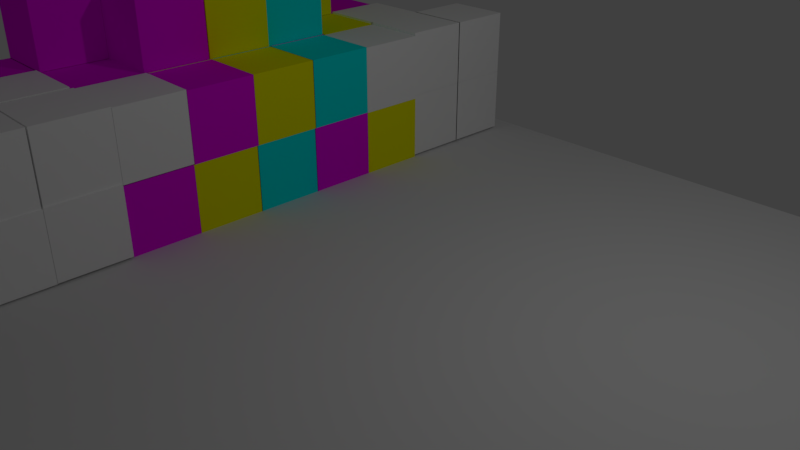 # Source: Multi_Perspectives_Level.blend  (saved by Blender 2.79.0; exported with 4.5.12 LTS)
import bpy
from mathutils import Matrix  # noqa: F401  (used for matrix-valued properties, if any)

bpy.ops.wm.read_factory_settings(use_empty=True)
scene = bpy.context.scene
scene.name = 'Scene'

# ---- collections
col_collection_1 = bpy.data.collections.new('Collection 1'); scene.collection.children.link(col_collection_1)

# ---- materials (node trees are filled in below, after node groups)
mat_material_006 = bpy.data.materials.new('Material.006')
mat_material_006.alpha_threshold = 0.0
mat_material_006.use_transparent_shadow = False
mat_material_006.diffuse_color = (1.0, 1.0, 1.0, 1.0)
mat_material_006.roughness = 0.5
mat_material_001 = bpy.data.materials.new('Material.001')
mat_material_001.alpha_threshold = 0.0
mat_material_001.use_transparent_shadow = False
mat_material_001.diffuse_color = (1.0, 0.0, 1.0, 1.0)
mat_material_001.roughness = 0.5
mat_material_003 = bpy.data.materials.new('Material.003')
mat_material_003.alpha_threshold = 0.0
mat_material_003.use_transparent_shadow = False
mat_material_003.diffuse_color = (0.0, 1.0, 1.0, 1.0)
mat_material_003.roughness = 0.5
mat_material_002 = bpy.data.materials.new('Material.002')
mat_material_002.alpha_threshold = 0.0
mat_material_002.use_transparent_shadow = False
mat_material_002.diffuse_color = (1.0, 1.0, 0.0, 1.0)
mat_material_002.roughness = 0.5
mat_material_005 = bpy.data.materials.new('Material.005')
mat_material_005.alpha_threshold = 0.0
mat_material_005.use_transparent_shadow = False
mat_material_005.diffuse_color = (0.0, 1.0, 1.0, 1.0)
mat_material_005.roughness = 0.5
mat_material = bpy.data.materials.new('Material')
mat_material.alpha_threshold = 0.0
mat_material.use_transparent_shadow = False
mat_material.roughness = 0.5
mat_material.line_color = (0.0, 0.0, 0.0, 1.0)

# ---- material node trees

# ---- world
world_world = bpy.data.worlds.new('World'); scene.world = world_world
world_world.color = (0.05088, 0.05088, 0.05088)
world_world.use_sun_shadow = False
world_world.sun_shadow_jitter_overblur = 0.0
world_world.cycles.sampling_method = 'MANUAL'

# ---- cameras
cam_camera = bpy.data.cameras.new('Camera')
cam_camera.clip_end = 100.0
cam_camera.lens = 35.0
cam_camera.sensor_width = 32.0
cam_camera.sensor_height = 18.0
cam_camera.ortho_scale = 7.314
cam_camera.dof.focus_distance = 0.0
cam_camera.dof.aperture_fstop = 128.0

# ---- lights
light_lamp = bpy.data.lights.new('Lamp', 'POINT')
light_lamp.transmission_factor = 0.0
light_lamp.cutoff_distance = 30.0
light_lamp.energy = 100.0
light_lamp.shadow_buffer_clip_start = 1.001
light_lamp.shadow_soft_size = 0.1
light_lamp.shadow_maximum_resolution = 0.006
light_lamp.use_absolute_resolution = True

# ---- meshes
me_cube_061 = bpy.data.meshes.new('Cube.061')
me_cube_061.from_pydata([(-1.0, -1.0, -1.0), (-1.0, -1.0, 1.0), (-1.0, 1.0, -1.0), (-1.0, 1.0, 1.0), (1.0, -1.0, -1.0), (1.0, -1.0, 1.0), (1.0, 1.0, -1.0), (1.0, 1.0, 1.0)], [], [(0, 1, 3, 2), (2, 3, 7, 6), (6, 7, 5, 4), (4, 5, 1, 0), (2, 6, 4, 0), (7, 3, 1, 5)])
me_cube_061.materials.append(mat_material_006)
me_cube_061.use_remesh_preserve_volume = False
me_cube_061.use_remesh_preserve_attributes = False
me_cube_061.use_mirror_vertex_groups = False
me_cube_061.update()
me_cube_060 = bpy.data.meshes.new('Cube.060')
me_cube_060.from_pydata([(-1.0, -1.0, -1.0), (-1.0, -1.0, 1.0), (-1.0, 1.0, -1.0), (-1.0, 1.0, 1.0), (1.0, -1.0, -1.0), (1.0, -1.0, 1.0), (1.0, 1.0, -1.0), (1.0, 1.0, 1.0)], [], [(0, 1, 3, 2), (2, 3, 7, 6), (6, 7, 5, 4), (4, 5, 1, 0), (2, 6, 4, 0), (7, 3, 1, 5)])
me_cube_060.materials.append(mat_material_006)
me_cube_060.use_remesh_preserve_volume = False
me_cube_060.use_remesh_preserve_attributes = False
me_cube_060.use_mirror_vertex_groups = False
me_cube_060.update()
me_cube_059 = bpy.data.meshes.new('Cube.059')
me_cube_059.from_pydata([(-1.0, -1.0, -1.0), (-1.0, -1.0, 1.0), (-1.0, 1.0, -1.0), (-1.0, 1.0, 1.0), (1.0, -1.0, -1.0), (1.0, -1.0, 1.0), (1.0, 1.0, -1.0), (1.0, 1.0, 1.0)], [], [(0, 1, 3, 2), (2, 3, 7, 6), (6, 7, 5, 4), (4, 5, 1, 0), (2, 6, 4, 0), (7, 3, 1, 5)])
me_cube_059.materials.append(mat_material_006)
me_cube_059.use_remesh_preserve_volume = False
me_cube_059.use_remesh_preserve_attributes = False
me_cube_059.use_mirror_vertex_groups = False
me_cube_059.update()
me_cube_058 = bpy.data.meshes.new('Cube.058')
me_cube_058.from_pydata([(-1.0, -1.0, -1.0), (-1.0, -1.0, 1.0), (-1.0, 1.0, -1.0), (-1.0, 1.0, 1.0), (1.0, -1.0, -1.0), (1.0, -1.0, 1.0), (1.0, 1.0, -1.0), (1.0, 1.0, 1.0)], [], [(0, 1, 3, 2), (2, 3, 7, 6), (6, 7, 5, 4), (4, 5, 1, 0), (2, 6, 4, 0), (7, 3, 1, 5)])
me_cube_058.materials.append(mat_material_006)
me_cube_058.use_remesh_preserve_volume = False
me_cube_058.use_remesh_preserve_attributes = False
me_cube_058.use_mirror_vertex_groups = False
me_cube_058.update()
me_cube_045 = bpy.data.meshes.new('Cube.045')
me_cube_045.from_pydata([(-1.0, -1.0, -1.0), (-1.0, -1.0, 1.0), (-1.0, 1.0, -1.0), (-1.0, 1.0, 1.0), (1.0, -1.0, -1.0), (1.0, -1.0, 1.0), (1.0, 1.0, -1.0), (1.0, 1.0, 1.0)], [], [(0, 1, 3, 2), (2, 3, 7, 6), (6, 7, 5, 4), (4, 5, 1, 0), (2, 6, 4, 0), (7, 3, 1, 5)])
me_cube_045.materials.append(mat_material_006)
me_cube_045.use_remesh_preserve_volume = False
me_cube_045.use_remesh_preserve_attributes = False
me_cube_045.use_mirror_vertex_groups = False
me_cube_045.update()
me_cube_034 = bpy.data.meshes.new('Cube.034')
me_cube_034.from_pydata([(-1.0, -1.0, -1.0), (-1.0, -1.0, 1.0), (-1.0, 1.0, -1.0), (-1.0, 1.0, 1.0), (1.0, -1.0, -1.0), (1.0, -1.0, 1.0), (1.0, 1.0, -1.0), (1.0, 1.0, 1.0)], [], [(0, 1, 3, 2), (2, 3, 7, 6), (6, 7, 5, 4), (4, 5, 1, 0), (2, 6, 4, 0), (7, 3, 1, 5)])
me_cube_034.materials.append(mat_material_006)
me_cube_034.use_remesh_preserve_volume = False
me_cube_034.use_remesh_preserve_attributes = False
me_cube_034.use_mirror_vertex_groups = False
me_cube_034.update()
me_cube_006 = bpy.data.meshes.new('Cube.006')
me_cube_006.from_pydata([(-1.0, -1.0, -1.0), (-1.0, -1.0, 1.0), (-1.0, 1.0, -1.0), (-1.0, 1.0, 1.0), (1.0, -1.0, -1.0), (1.0, -1.0, 1.0), (1.0, 1.0, -1.0), (1.0, 1.0, 1.0)], [], [(0, 1, 3, 2), (2, 3, 7, 6), (6, 7, 5, 4), (4, 5, 1, 0), (2, 6, 4, 0), (7, 3, 1, 5)])
me_cube_006.materials.append(mat_material_006)
me_cube_006.use_remesh_preserve_volume = False
me_cube_006.use_remesh_preserve_attributes = False
me_cube_006.use_mirror_vertex_groups = False
me_cube_006.update()
me_cube_056 = bpy.data.meshes.new('Cube.056')
me_cube_056.from_pydata([(-1.0, -1.0, -1.0), (-1.0, -1.0, 1.0), (-1.0, 1.0, -1.0), (-1.0, 1.0, 1.0), (1.0, -1.0, -1.0), (1.0, -1.0, 1.0), (1.0, 1.0, -1.0), (1.0, 1.0, 1.0)], [], [(0, 1, 3, 2), (2, 3, 7, 6), (6, 7, 5, 4), (4, 5, 1, 0), (2, 6, 4, 0), (7, 3, 1, 5)])
me_cube_056.materials.append(mat_material_006)
me_cube_056.use_remesh_preserve_volume = False
me_cube_056.use_remesh_preserve_attributes = False
me_cube_056.use_mirror_vertex_groups = False
me_cube_056.update()
me_cube_055 = bpy.data.meshes.new('Cube.055')
me_cube_055.from_pydata([(-1.0, -1.0, -1.0), (-1.0, -1.0, 1.0), (-1.0, 1.0, -1.0), (-1.0, 1.0, 1.0), (1.0, -1.0, -1.0), (1.0, -1.0, 1.0), (1.0, 1.0, -1.0), (1.0, 1.0, 1.0)], [], [(0, 1, 3, 2), (2, 3, 7, 6), (6, 7, 5, 4), (4, 5, 1, 0), (2, 6, 4, 0), (7, 3, 1, 5)])
me_cube_055.materials.append(mat_material_006)
me_cube_055.use_remesh_preserve_volume = False
me_cube_055.use_remesh_preserve_attributes = False
me_cube_055.use_mirror_vertex_groups = False
me_cube_055.update()
me_cube_054 = bpy.data.meshes.new('Cube.054')
me_cube_054.from_pydata([(-1.0, -1.0, -1.0), (-1.0, -1.0, 1.0), (-1.0, 1.0, -1.0), (-1.0, 1.0, 1.0), (1.0, -1.0, -1.0), (1.0, -1.0, 1.0), (1.0, 1.0, -1.0), (1.0, 1.0, 1.0)], [], [(0, 1, 3, 2), (2, 3, 7, 6), (6, 7, 5, 4), (4, 5, 1, 0), (2, 6, 4, 0), (7, 3, 1, 5)])
me_cube_054.materials.append(mat_material_006)
me_cube_054.use_remesh_preserve_volume = False
me_cube_054.use_remesh_preserve_attributes = False
me_cube_054.use_mirror_vertex_groups = False
me_cube_054.update()
me_cube_053 = bpy.data.meshes.new('Cube.053')
me_cube_053.from_pydata([(-1.0, -1.0, -1.0), (-1.0, -1.0, 1.0), (-1.0, 1.0, -1.0), (-1.0, 1.0, 1.0), (1.0, -1.0, -1.0), (1.0, -1.0, 1.0), (1.0, 1.0, -1.0), (1.0, 1.0, 1.0)], [], [(0, 1, 3, 2), (2, 3, 7, 6), (6, 7, 5, 4), (4, 5, 1, 0), (2, 6, 4, 0), (7, 3, 1, 5)])
me_cube_053.materials.append(mat_material_006)
me_cube_053.use_remesh_preserve_volume = False
me_cube_053.use_remesh_preserve_attributes = False
me_cube_053.use_mirror_vertex_groups = False
me_cube_053.update()
me_cube_051 = bpy.data.meshes.new('Cube.051')
me_cube_051.from_pydata([(-1.0, -1.0, -1.0), (-1.0, -1.0, 1.0), (-1.0, 1.0, -1.0), (-1.0, 1.0, 1.0), (1.0, -1.0, -1.0), (1.0, -1.0, 1.0), (1.0, 1.0, -1.0), (1.0, 1.0, 1.0)], [], [(0, 1, 3, 2), (2, 3, 7, 6), (6, 7, 5, 4), (4, 5, 1, 0), (2, 6, 4, 0), (7, 3, 1, 5)])
me_cube_051.materials.append(mat_material_006)
me_cube_051.use_remesh_preserve_volume = False
me_cube_051.use_remesh_preserve_attributes = False
me_cube_051.use_mirror_vertex_groups = False
me_cube_051.update()
me_cube_049 = bpy.data.meshes.new('Cube.049')
me_cube_049.from_pydata([(-1.0, -1.0, -1.0), (-1.0, -1.0, 1.0), (-1.0, 1.0, -1.0), (-1.0, 1.0, 1.0), (1.0, -1.0, -1.0), (1.0, -1.0, 1.0), (1.0, 1.0, -1.0), (1.0, 1.0, 1.0)], [], [(0, 1, 3, 2), (2, 3, 7, 6), (6, 7, 5, 4), (4, 5, 1, 0), (2, 6, 4, 0), (7, 3, 1, 5)])
me_cube_049.materials.append(mat_material_001)
me_cube_049.use_remesh_preserve_volume = False
me_cube_049.use_remesh_preserve_attributes = False
me_cube_049.use_mirror_vertex_groups = False
me_cube_049.update()
me_cube_048 = bpy.data.meshes.new('Cube.048')
me_cube_048.from_pydata([(-1.0, -1.0, -1.0), (-1.0, -1.0, 1.0), (-1.0, 1.0, -1.0), (-1.0, 1.0, 1.0), (1.0, -1.0, -1.0), (1.0, -1.0, 1.0), (1.0, 1.0, -1.0), (1.0, 1.0, 1.0)], [], [(0, 1, 3, 2), (2, 3, 7, 6), (6, 7, 5, 4), (4, 5, 1, 0), (2, 6, 4, 0), (7, 3, 1, 5)])
me_cube_048.materials.append(mat_material_003)
me_cube_048.use_remesh_preserve_volume = False
me_cube_048.use_remesh_preserve_attributes = False
me_cube_048.use_mirror_vertex_groups = False
me_cube_048.update()
me_cube_047 = bpy.data.meshes.new('Cube.047')
me_cube_047.from_pydata([(-1.0, -1.0, -1.0), (-1.0, -1.0, 1.0), (-1.0, 1.0, -1.0), (-1.0, 1.0, 1.0), (1.0, -1.0, -1.0), (1.0, -1.0, 1.0), (1.0, 1.0, -1.0), (1.0, 1.0, 1.0)], [], [(0, 1, 3, 2), (2, 3, 7, 6), (6, 7, 5, 4), (4, 5, 1, 0), (2, 6, 4, 0), (7, 3, 1, 5)])
me_cube_047.materials.append(mat_material_002)
me_cube_047.use_remesh_preserve_volume = False
me_cube_047.use_remesh_preserve_attributes = False
me_cube_047.use_mirror_vertex_groups = False
me_cube_047.update()
me_cube_046 = bpy.data.meshes.new('Cube.046')
me_cube_046.from_pydata([(-1.0, -1.0, -1.0), (-1.0, -1.0, 1.0), (-1.0, 1.0, -1.0), (-1.0, 1.0, 1.0), (1.0, -1.0, -1.0), (1.0, -1.0, 1.0), (1.0, 1.0, -1.0), (1.0, 1.0, 1.0)], [], [(0, 1, 3, 2), (2, 3, 7, 6), (6, 7, 5, 4), (4, 5, 1, 0), (2, 6, 4, 0), (7, 3, 1, 5)])
me_cube_046.materials.append(mat_material_001)
me_cube_046.use_remesh_preserve_volume = False
me_cube_046.use_remesh_preserve_attributes = False
me_cube_046.use_mirror_vertex_groups = False
me_cube_046.update()
me_cube_044 = bpy.data.meshes.new('Cube.044')
me_cube_044.from_pydata([(-1.0, -1.0, -1.0), (-1.0, -1.0, 1.0), (-1.0, 1.0, -1.0), (-1.0, 1.0, 1.0), (1.0, -1.0, -1.0), (1.0, -1.0, 1.0), (1.0, 1.0, -1.0), (1.0, 1.0, 1.0)], [], [(0, 1, 3, 2), (2, 3, 7, 6), (6, 7, 5, 4), (4, 5, 1, 0), (2, 6, 4, 0), (7, 3, 1, 5)])
me_cube_044.materials.append(mat_material_002)
me_cube_044.use_remesh_preserve_volume = False
me_cube_044.use_remesh_preserve_attributes = False
me_cube_044.use_mirror_vertex_groups = False
me_cube_044.update()
me_cube_043 = bpy.data.meshes.new('Cube.043')
me_cube_043.from_pydata([(-1.0, -1.0, -1.0), (-1.0, -1.0, 1.0), (-1.0, 1.0, -1.0), (-1.0, 1.0, 1.0), (1.0, -1.0, -1.0), (1.0, -1.0, 1.0), (1.0, 1.0, -1.0), (1.0, 1.0, 1.0)], [], [(0, 1, 3, 2), (2, 3, 7, 6), (6, 7, 5, 4), (4, 5, 1, 0), (2, 6, 4, 0), (7, 3, 1, 5)])
me_cube_043.materials.append(mat_material_001)
me_cube_043.use_remesh_preserve_volume = False
me_cube_043.use_remesh_preserve_attributes = False
me_cube_043.use_mirror_vertex_groups = False
me_cube_043.update()
me_cube_042 = bpy.data.meshes.new('Cube.042')
me_cube_042.from_pydata([(-1.0, -1.0, -1.0), (-1.0, -1.0, 1.0), (-1.0, 1.0, -1.0), (-1.0, 1.0, 1.0), (1.0, -1.0, -1.0), (1.0, -1.0, 1.0), (1.0, 1.0, -1.0), (1.0, 1.0, 1.0)], [], [(0, 1, 3, 2), (2, 3, 7, 6), (6, 7, 5, 4), (4, 5, 1, 0), (2, 6, 4, 0), (7, 3, 1, 5)])
me_cube_042.materials.append(mat_material_001)
me_cube_042.use_remesh_preserve_volume = False
me_cube_042.use_remesh_preserve_attributes = False
me_cube_042.use_mirror_vertex_groups = False
me_cube_042.update()
me_cube_041 = bpy.data.meshes.new('Cube.041')
me_cube_041.from_pydata([(-1.0, -1.0, -1.0), (-1.0, -1.0, 1.0), (-1.0, 1.0, -1.0), (-1.0, 1.0, 1.0), (1.0, -1.0, -1.0), (1.0, -1.0, 1.0), (1.0, 1.0, -1.0), (1.0, 1.0, 1.0)], [], [(0, 1, 3, 2), (2, 3, 7, 6), (6, 7, 5, 4), (4, 5, 1, 0), (2, 6, 4, 0), (7, 3, 1, 5)])
me_cube_041.materials.append(mat_material_002)
me_cube_041.use_remesh_preserve_volume = False
me_cube_041.use_remesh_preserve_attributes = False
me_cube_041.use_mirror_vertex_groups = False
me_cube_041.update()
me_cube_040 = bpy.data.meshes.new('Cube.040')
me_cube_040.from_pydata([(-1.0, -1.0, -1.0), (-1.0, -1.0, 1.0), (-1.0, 1.0, -1.0), (-1.0, 1.0, 1.0), (1.0, -1.0, -1.0), (1.0, -1.0, 1.0), (1.0, 1.0, -1.0), (1.0, 1.0, 1.0)], [], [(0, 1, 3, 2), (2, 3, 7, 6), (6, 7, 5, 4), (4, 5, 1, 0), (2, 6, 4, 0), (7, 3, 1, 5)])
me_cube_040.materials.append(mat_material_003)
me_cube_040.use_remesh_preserve_volume = False
me_cube_040.use_remesh_preserve_attributes = False
me_cube_040.use_mirror_vertex_groups = False
me_cube_040.update()
me_cube_039 = bpy.data.meshes.new('Cube.039')
me_cube_039.from_pydata([(-1.0, -1.0, -1.0), (-1.0, -1.0, 1.0), (-1.0, 1.0, -1.0), (-1.0, 1.0, 1.0), (1.0, -1.0, -1.0), (1.0, -1.0, 1.0), (1.0, 1.0, -1.0), (1.0, 1.0, 1.0)], [], [(0, 1, 3, 2), (2, 3, 7, 6), (6, 7, 5, 4), (4, 5, 1, 0), (2, 6, 4, 0), (7, 3, 1, 5)])
me_cube_039.materials.append(mat_material_003)
me_cube_039.use_remesh_preserve_volume = False
me_cube_039.use_remesh_preserve_attributes = False
me_cube_039.use_mirror_vertex_groups = False
me_cube_039.update()
me_cube_038 = bpy.data.meshes.new('Cube.038')
me_cube_038.from_pydata([(-1.0, -1.0, -1.0), (-1.0, -1.0, 1.0), (-1.0, 1.0, -1.0), (-1.0, 1.0, 1.0), (1.0, -1.0, -1.0), (1.0, -1.0, 1.0), (1.0, 1.0, -1.0), (1.0, 1.0, 1.0)], [], [(0, 1, 3, 2), (2, 3, 7, 6), (6, 7, 5, 4), (4, 5, 1, 0), (2, 6, 4, 0), (7, 3, 1, 5)])
me_cube_038.materials.append(mat_material_002)
me_cube_038.use_remesh_preserve_volume = False
me_cube_038.use_remesh_preserve_attributes = False
me_cube_038.use_mirror_vertex_groups = False
me_cube_038.update()
me_cube_037 = bpy.data.meshes.new('Cube.037')
me_cube_037.from_pydata([(-1.0, -1.0, -1.0), (-1.0, -1.0, 1.0), (-1.0, 1.0, -1.0), (-1.0, 1.0, 1.0), (1.0, -1.0, -1.0), (1.0, -1.0, 1.0), (1.0, 1.0, -1.0), (1.0, 1.0, 1.0)], [], [(0, 1, 3, 2), (2, 3, 7, 6), (6, 7, 5, 4), (4, 5, 1, 0), (2, 6, 4, 0), (7, 3, 1, 5)])
me_cube_037.materials.append(mat_material_001)
me_cube_037.use_remesh_preserve_volume = False
me_cube_037.use_remesh_preserve_attributes = False
me_cube_037.use_mirror_vertex_groups = False
me_cube_037.update()
me_cube_036 = bpy.data.meshes.new('Cube.036')
me_cube_036.from_pydata([(-1.0, -1.0, -1.0), (-1.0, -1.0, 1.0), (-1.0, 1.0, -1.0), (-1.0, 1.0, 1.0), (1.0, -1.0, -1.0), (1.0, -1.0, 1.0), (1.0, 1.0, -1.0), (1.0, 1.0, 1.0)], [], [(0, 1, 3, 2), (2, 3, 7, 6), (6, 7, 5, 4), (4, 5, 1, 0), (2, 6, 4, 0), (7, 3, 1, 5)])
me_cube_036.materials.append(mat_material_001)
me_cube_036.use_remesh_preserve_volume = False
me_cube_036.use_remesh_preserve_attributes = False
me_cube_036.use_mirror_vertex_groups = False
me_cube_036.update()
me_cube_035 = bpy.data.meshes.new('Cube.035')
me_cube_035.from_pydata([(-1.0, -1.0, -1.0), (-1.0, -1.0, 1.0), (-1.0, 1.0, -1.0), (-1.0, 1.0, 1.0), (1.0, -1.0, -1.0), (1.0, -1.0, 1.0), (1.0, 1.0, -1.0), (1.0, 1.0, 1.0)], [], [(0, 1, 3, 2), (2, 3, 7, 6), (6, 7, 5, 4), (4, 5, 1, 0), (2, 6, 4, 0), (7, 3, 1, 5)])
me_cube_035.materials.append(mat_material_002)
me_cube_035.use_remesh_preserve_volume = False
me_cube_035.use_remesh_preserve_attributes = False
me_cube_035.use_mirror_vertex_groups = False
me_cube_035.update()
me_cube_033 = bpy.data.meshes.new('Cube.033')
me_cube_033.from_pydata([(-1.0, -1.0, -1.0), (-1.0, -1.0, 1.0), (-1.0, 1.0, -1.0), (-1.0, 1.0, 1.0), (1.0, -1.0, -1.0), (1.0, -1.0, 1.0), (1.0, 1.0, -1.0), (1.0, 1.0, 1.0)], [], [(0, 1, 3, 2), (2, 3, 7, 6), (6, 7, 5, 4), (4, 5, 1, 0), (2, 6, 4, 0), (7, 3, 1, 5)])
me_cube_033.materials.append(mat_material_003)
me_cube_033.use_remesh_preserve_volume = False
me_cube_033.use_remesh_preserve_attributes = False
me_cube_033.use_mirror_vertex_groups = False
me_cube_033.update()
me_cube_032 = bpy.data.meshes.new('Cube.032')
me_cube_032.from_pydata([(-1.0, -1.0, -1.0), (-1.0, -1.0, 1.0), (-1.0, 1.0, -1.0), (-1.0, 1.0, 1.0), (1.0, -1.0, -1.0), (1.0, -1.0, 1.0), (1.0, 1.0, -1.0), (1.0, 1.0, 1.0)], [], [(0, 1, 3, 2), (2, 3, 7, 6), (6, 7, 5, 4), (4, 5, 1, 0), (2, 6, 4, 0), (7, 3, 1, 5)])
me_cube_032.materials.append(mat_material_002)
me_cube_032.use_remesh_preserve_volume = False
me_cube_032.use_remesh_preserve_attributes = False
me_cube_032.use_mirror_vertex_groups = False
me_cube_032.update()
me_cube_031 = bpy.data.meshes.new('Cube.031')
me_cube_031.from_pydata([(-1.0, -1.0, -1.0), (-1.0, -1.0, 1.0), (-1.0, 1.0, -1.0), (-1.0, 1.0, 1.0), (1.0, -1.0, -1.0), (1.0, -1.0, 1.0), (1.0, 1.0, -1.0), (1.0, 1.0, 1.0)], [], [(0, 1, 3, 2), (2, 3, 7, 6), (6, 7, 5, 4), (4, 5, 1, 0), (2, 6, 4, 0), (7, 3, 1, 5)])
me_cube_031.materials.append(mat_material_001)
me_cube_031.use_remesh_preserve_volume = False
me_cube_031.use_remesh_preserve_attributes = False
me_cube_031.use_mirror_vertex_groups = False
me_cube_031.update()
me_cube_030 = bpy.data.meshes.new('Cube.030')
me_cube_030.from_pydata([(-1.0, -1.0, -1.0), (-1.0, -1.0, 1.0), (-1.0, 1.0, -1.0), (-1.0, 1.0, 1.0), (1.0, -1.0, -1.0), (1.0, -1.0, 1.0), (1.0, 1.0, -1.0), (1.0, 1.0, 1.0)], [], [(0, 1, 3, 2), (2, 3, 7, 6), (6, 7, 5, 4), (4, 5, 1, 0), (2, 6, 4, 0), (7, 3, 1, 5)])
me_cube_030.materials.append(mat_material_001)
me_cube_030.use_remesh_preserve_volume = False
me_cube_030.use_remesh_preserve_attributes = False
me_cube_030.use_mirror_vertex_groups = False
me_cube_030.update()
me_cube_029 = bpy.data.meshes.new('Cube.029')
me_cube_029.from_pydata([(-1.0, -1.0, -1.0), (-1.0, -1.0, 1.0), (-1.0, 1.0, -1.0), (-1.0, 1.0, 1.0), (1.0, -1.0, -1.0), (1.0, -1.0, 1.0), (1.0, 1.0, -1.0), (1.0, 1.0, 1.0)], [], [(0, 1, 3, 2), (2, 3, 7, 6), (6, 7, 5, 4), (4, 5, 1, 0), (2, 6, 4, 0), (7, 3, 1, 5)])
me_cube_029.materials.append(mat_material_003)
me_cube_029.use_remesh_preserve_volume = False
me_cube_029.use_remesh_preserve_attributes = False
me_cube_029.use_mirror_vertex_groups = False
me_cube_029.update()
me_cube_028 = bpy.data.meshes.new('Cube.028')
me_cube_028.from_pydata([(-1.0, -1.0, -1.0), (-1.0, -1.0, 1.0), (-1.0, 1.0, -1.0), (-1.0, 1.0, 1.0), (1.0, -1.0, -1.0), (1.0, -1.0, 1.0), (1.0, 1.0, -1.0), (1.0, 1.0, 1.0)], [], [(0, 1, 3, 2), (2, 3, 7, 6), (6, 7, 5, 4), (4, 5, 1, 0), (2, 6, 4, 0), (7, 3, 1, 5)])
me_cube_028.materials.append(mat_material_002)
me_cube_028.use_remesh_preserve_volume = False
me_cube_028.use_remesh_preserve_attributes = False
me_cube_028.use_mirror_vertex_groups = False
me_cube_028.update()
me_cube_027 = bpy.data.meshes.new('Cube.027')
me_cube_027.from_pydata([(-1.0, -1.0, -1.0), (-1.0, -1.0, 1.0), (-1.0, 1.0, -1.0), (-1.0, 1.0, 1.0), (1.0, -1.0, -1.0), (1.0, -1.0, 1.0), (1.0, 1.0, -1.0), (1.0, 1.0, 1.0)], [], [(0, 1, 3, 2), (2, 3, 7, 6), (6, 7, 5, 4), (4, 5, 1, 0), (2, 6, 4, 0), (7, 3, 1, 5)])
me_cube_027.materials.append(mat_material_001)
me_cube_027.use_remesh_preserve_volume = False
me_cube_027.use_remesh_preserve_attributes = False
me_cube_027.use_mirror_vertex_groups = False
me_cube_027.update()
me_cube_026 = bpy.data.meshes.new('Cube.026')
me_cube_026.from_pydata([(-1.0, -1.0, -1.0), (-1.0, -1.0, 1.0), (-1.0, 1.0, -1.0), (-1.0, 1.0, 1.0), (1.0, -1.0, -1.0), (1.0, -1.0, 1.0), (1.0, 1.0, -1.0), (1.0, 1.0, 1.0)], [], [(0, 1, 3, 2), (2, 3, 7, 6), (6, 7, 5, 4), (4, 5, 1, 0), (2, 6, 4, 0), (7, 3, 1, 5)])
me_cube_026.materials.append(mat_material_001)
me_cube_026.use_remesh_preserve_volume = False
me_cube_026.use_remesh_preserve_attributes = False
me_cube_026.use_mirror_vertex_groups = False
me_cube_026.update()
me_cube_025 = bpy.data.meshes.new('Cube.025')
me_cube_025.from_pydata([(-1.0, -1.0, -1.0), (-1.0, -1.0, 1.0), (-1.0, 1.0, -1.0), (-1.0, 1.0, 1.0), (1.0, -1.0, -1.0), (1.0, -1.0, 1.0), (1.0, 1.0, -1.0), (1.0, 1.0, 1.0)], [], [(0, 1, 3, 2), (2, 3, 7, 6), (6, 7, 5, 4), (4, 5, 1, 0), (2, 6, 4, 0), (7, 3, 1, 5)])
me_cube_025.materials.append(mat_material_002)
me_cube_025.use_remesh_preserve_volume = False
me_cube_025.use_remesh_preserve_attributes = False
me_cube_025.use_mirror_vertex_groups = False
me_cube_025.update()
me_cube_024 = bpy.data.meshes.new('Cube.024')
me_cube_024.from_pydata([(-1.0, -1.0, -1.0), (-1.0, -1.0, 1.0), (-1.0, 1.0, -1.0), (-1.0, 1.0, 1.0), (1.0, -1.0, -1.0), (1.0, -1.0, 1.0), (1.0, 1.0, -1.0), (1.0, 1.0, 1.0)], [], [(0, 1, 3, 2), (2, 3, 7, 6), (6, 7, 5, 4), (4, 5, 1, 0), (2, 6, 4, 0), (7, 3, 1, 5)])
me_cube_024.materials.append(mat_material_003)
me_cube_024.use_remesh_preserve_volume = False
me_cube_024.use_remesh_preserve_attributes = False
me_cube_024.use_mirror_vertex_groups = False
me_cube_024.update()
me_cube_023 = bpy.data.meshes.new('Cube.023')
me_cube_023.from_pydata([(-1.0, -1.0, -1.0), (-1.0, -1.0, 1.0), (-1.0, 1.0, -1.0), (-1.0, 1.0, 1.0), (1.0, -1.0, -1.0), (1.0, -1.0, 1.0), (1.0, 1.0, -1.0), (1.0, 1.0, 1.0)], [], [(0, 1, 3, 2), (2, 3, 7, 6), (6, 7, 5, 4), (4, 5, 1, 0), (2, 6, 4, 0), (7, 3, 1, 5)])
me_cube_023.materials.append(mat_material_001)
me_cube_023.use_remesh_preserve_volume = False
me_cube_023.use_remesh_preserve_attributes = False
me_cube_023.use_mirror_vertex_groups = False
me_cube_023.update()
me_cube_022 = bpy.data.meshes.new('Cube.022')
me_cube_022.from_pydata([(-1.0, -1.0, -1.0), (-1.0, -1.0, 1.0), (-1.0, 1.0, -1.0), (-1.0, 1.0, 1.0), (1.0, -1.0, -1.0), (1.0, -1.0, 1.0), (1.0, 1.0, -1.0), (1.0, 1.0, 1.0)], [], [(0, 1, 3, 2), (2, 3, 7, 6), (6, 7, 5, 4), (4, 5, 1, 0), (2, 6, 4, 0), (7, 3, 1, 5)])
me_cube_022.materials.append(mat_material_002)
me_cube_022.use_remesh_preserve_volume = False
me_cube_022.use_remesh_preserve_attributes = False
me_cube_022.use_mirror_vertex_groups = False
me_cube_022.update()
me_cube_020 = bpy.data.meshes.new('Cube.020')
me_cube_020.from_pydata([(-1.0, -1.0, -1.0), (-1.0, -1.0, 1.0), (-1.0, 1.0, -1.0), (-1.0, 1.0, 1.0), (1.0, -1.0, -1.0), (1.0, -1.0, 1.0), (1.0, 1.0, -1.0), (1.0, 1.0, 1.0)], [], [(0, 1, 3, 2), (2, 3, 7, 6), (6, 7, 5, 4), (4, 5, 1, 0), (2, 6, 4, 0), (7, 3, 1, 5)])
me_cube_020.materials.append(mat_material_005)
me_cube_020.materials.append(mat_material_006)
me_cube_020.use_remesh_preserve_volume = False
me_cube_020.use_remesh_preserve_attributes = False
me_cube_020.use_mirror_vertex_groups = False
me_cube_020.update()
me_cube_019 = bpy.data.meshes.new('Cube.019')
me_cube_019.from_pydata([(-1.0, -1.0, -1.0), (-1.0, -1.0, 1.0), (-1.0, 1.0, -1.0), (-1.0, 1.0, 1.0), (1.0, -1.0, -1.0), (1.0, -1.0, 1.0), (1.0, 1.0, -1.0), (1.0, 1.0, 1.0)], [], [(0, 1, 3, 2), (2, 3, 7, 6), (6, 7, 5, 4), (4, 5, 1, 0), (2, 6, 4, 0), (7, 3, 1, 5)])
me_cube_019.materials.append(mat_material_002)
me_cube_019.use_remesh_preserve_volume = False
me_cube_019.use_remesh_preserve_attributes = False
me_cube_019.use_mirror_vertex_groups = False
me_cube_019.update()
me_cube_018 = bpy.data.meshes.new('Cube.018')
me_cube_018.from_pydata([(-1.0, -1.0, -1.0), (-1.0, -1.0, 1.0), (-1.0, 1.0, -1.0), (-1.0, 1.0, 1.0), (1.0, -1.0, -1.0), (1.0, -1.0, 1.0), (1.0, 1.0, -1.0), (1.0, 1.0, 1.0)], [], [(0, 1, 3, 2), (2, 3, 7, 6), (6, 7, 5, 4), (4, 5, 1, 0), (2, 6, 4, 0), (7, 3, 1, 5)])
me_cube_018.materials.append(mat_material_001)
me_cube_018.use_remesh_preserve_volume = False
me_cube_018.use_remesh_preserve_attributes = False
me_cube_018.use_mirror_vertex_groups = False
me_cube_018.update()
me_cube_017 = bpy.data.meshes.new('Cube.017')
me_cube_017.from_pydata([(-1.0, -1.0, -1.0), (-1.0, -1.0, 1.0), (-1.0, 1.0, -1.0), (-1.0, 1.0, 1.0), (1.0, -1.0, -1.0), (1.0, -1.0, 1.0), (1.0, 1.0, -1.0), (1.0, 1.0, 1.0)], [], [(0, 1, 3, 2), (2, 3, 7, 6), (6, 7, 5, 4), (4, 5, 1, 0), (2, 6, 4, 0), (7, 3, 1, 5)])
me_cube_017.materials.append(mat_material_001)
me_cube_017.use_remesh_preserve_volume = False
me_cube_017.use_remesh_preserve_attributes = False
me_cube_017.use_mirror_vertex_groups = False
me_cube_017.update()
me_cube_016 = bpy.data.meshes.new('Cube.016')
me_cube_016.from_pydata([(-1.0, -1.0, -1.0), (-1.0, -1.0, 1.0), (-1.0, 1.0, -1.0), (-1.0, 1.0, 1.0), (1.0, -1.0, -1.0), (1.0, -1.0, 1.0), (1.0, 1.0, -1.0), (1.0, 1.0, 1.0)], [], [(0, 1, 3, 2), (2, 3, 7, 6), (6, 7, 5, 4), (4, 5, 1, 0), (2, 6, 4, 0), (7, 3, 1, 5)])
me_cube_016.materials.append(mat_material_005)
me_cube_016.materials.append(mat_material_006)
me_cube_016.use_remesh_preserve_volume = False
me_cube_016.use_remesh_preserve_attributes = False
me_cube_016.use_mirror_vertex_groups = False
me_cube_016.update()
me_cube_015 = bpy.data.meshes.new('Cube.015')
me_cube_015.from_pydata([(-1.0, -1.0, -1.0), (-1.0, -1.0, 1.0), (-1.0, 1.0, -1.0), (-1.0, 1.0, 1.0), (1.0, -1.0, -1.0), (1.0, -1.0, 1.0), (1.0, 1.0, -1.0), (1.0, 1.0, 1.0)], [], [(0, 1, 3, 2), (2, 3, 7, 6), (6, 7, 5, 4), (4, 5, 1, 0), (2, 6, 4, 0), (7, 3, 1, 5)])
me_cube_015.materials.append(mat_material_002)
me_cube_015.use_remesh_preserve_volume = False
me_cube_015.use_remesh_preserve_attributes = False
me_cube_015.use_mirror_vertex_groups = False
me_cube_015.update()
me_cube_014 = bpy.data.meshes.new('Cube.014')
me_cube_014.from_pydata([(-1.0, -1.0, -1.0), (-1.0, -1.0, 1.0), (-1.0, 1.0, -1.0), (-1.0, 1.0, 1.0), (1.0, -1.0, -1.0), (1.0, -1.0, 1.0), (1.0, 1.0, -1.0), (1.0, 1.0, 1.0)], [], [(0, 1, 3, 2), (2, 3, 7, 6), (6, 7, 5, 4), (4, 5, 1, 0), (2, 6, 4, 0), (7, 3, 1, 5)])
me_cube_014.materials.append(mat_material_001)
me_cube_014.use_remesh_preserve_volume = False
me_cube_014.use_remesh_preserve_attributes = False
me_cube_014.use_mirror_vertex_groups = False
me_cube_014.update()
me_cube_013 = bpy.data.meshes.new('Cube.013')
me_cube_013.from_pydata([(-1.0, -1.0, -1.0), (-1.0, -1.0, 1.0), (-1.0, 1.0, -1.0), (-1.0, 1.0, 1.0), (1.0, -1.0, -1.0), (1.0, -1.0, 1.0), (1.0, 1.0, -1.0), (1.0, 1.0, 1.0)], [], [(0, 1, 3, 2), (2, 3, 7, 6), (6, 7, 5, 4), (4, 5, 1, 0), (2, 6, 4, 0), (7, 3, 1, 5)])
me_cube_013.materials.append(mat_material_001)
me_cube_013.use_remesh_preserve_volume = False
me_cube_013.use_remesh_preserve_attributes = False
me_cube_013.use_mirror_vertex_groups = False
me_cube_013.update()
me_cube_012 = bpy.data.meshes.new('Cube.012')
me_cube_012.from_pydata([(-1.0, -1.0, -1.0), (-1.0, -1.0, 1.0), (-1.0, 1.0, -1.0), (-1.0, 1.0, 1.0), (1.0, -1.0, -1.0), (1.0, -1.0, 1.0), (1.0, 1.0, -1.0), (1.0, 1.0, 1.0)], [], [(0, 1, 3, 2), (2, 3, 7, 6), (6, 7, 5, 4), (4, 5, 1, 0), (2, 6, 4, 0), (7, 3, 1, 5)])
me_cube_012.materials.append(mat_material_002)
me_cube_012.use_remesh_preserve_volume = False
me_cube_012.use_remesh_preserve_attributes = False
me_cube_012.use_mirror_vertex_groups = False
me_cube_012.update()
me_cube_011 = bpy.data.meshes.new('Cube.011')
me_cube_011.from_pydata([(-1.0, -1.0, -1.0), (-1.0, -1.0, 1.0), (-1.0, 1.0, -1.0), (-1.0, 1.0, 1.0), (1.0, -1.0, -1.0), (1.0, -1.0, 1.0), (1.0, 1.0, -1.0), (1.0, 1.0, 1.0)], [], [(0, 1, 3, 2), (2, 3, 7, 6), (6, 7, 5, 4), (4, 5, 1, 0), (2, 6, 4, 0), (7, 3, 1, 5)])
me_cube_011.materials.append(mat_material_005)
me_cube_011.materials.append(mat_material_006)
me_cube_011.use_remesh_preserve_volume = False
me_cube_011.use_remesh_preserve_attributes = False
me_cube_011.use_mirror_vertex_groups = False
me_cube_011.update()
me_cube_010 = bpy.data.meshes.new('Cube.010')
me_cube_010.from_pydata([(-1.0, -1.0, -1.0), (-1.0, -1.0, 1.0), (-1.0, 1.0, -1.0), (-1.0, 1.0, 1.0), (1.0, -1.0, -1.0), (1.0, -1.0, 1.0), (1.0, 1.0, -1.0), (1.0, 1.0, 1.0)], [], [(0, 1, 3, 2), (2, 3, 7, 6), (6, 7, 5, 4), (4, 5, 1, 0), (2, 6, 4, 0), (7, 3, 1, 5)])
me_cube_010.materials.append(mat_material_003)
me_cube_010.use_remesh_preserve_volume = False
me_cube_010.use_remesh_preserve_attributes = False
me_cube_010.use_mirror_vertex_groups = False
me_cube_010.update()
me_cube_009 = bpy.data.meshes.new('Cube.009')
me_cube_009.from_pydata([(-1.0, -1.0, -1.0), (-1.0, -1.0, 1.0), (-1.0, 1.0, -1.0), (-1.0, 1.0, 1.0), (1.0, -1.0, -1.0), (1.0, -1.0, 1.0), (1.0, 1.0, -1.0), (1.0, 1.0, 1.0)], [], [(0, 1, 3, 2), (2, 3, 7, 6), (6, 7, 5, 4), (4, 5, 1, 0), (2, 6, 4, 0), (7, 3, 1, 5)])
me_cube_009.materials.append(mat_material_002)
me_cube_009.use_remesh_preserve_volume = False
me_cube_009.use_remesh_preserve_attributes = False
me_cube_009.use_mirror_vertex_groups = False
me_cube_009.update()
me_cube_008 = bpy.data.meshes.new('Cube.008')
me_cube_008.from_pydata([(-1.0, -1.0, -1.0), (-1.0, -1.0, 1.0), (-1.0, 1.0, -1.0), (-1.0, 1.0, 1.0), (1.0, -1.0, -1.0), (1.0, -1.0, 1.0), (1.0, 1.0, -1.0), (1.0, 1.0, 1.0)], [], [(0, 1, 3, 2), (2, 3, 7, 6), (6, 7, 5, 4), (4, 5, 1, 0), (2, 6, 4, 0), (7, 3, 1, 5)])
me_cube_008.materials.append(mat_material_001)
me_cube_008.use_remesh_preserve_volume = False
me_cube_008.use_remesh_preserve_attributes = False
me_cube_008.use_mirror_vertex_groups = False
me_cube_008.update()
me_cube_007 = bpy.data.meshes.new('Cube.007')
me_cube_007.from_pydata([(-1.0, -1.0, -1.0), (-1.0, -1.0, 1.0), (-1.0, 1.0, -1.0), (-1.0, 1.0, 1.0), (1.0, -1.0, -1.0), (1.0, -1.0, 1.0), (1.0, 1.0, -1.0), (1.0, 1.0, 1.0)], [], [(0, 1, 3, 2), (2, 3, 7, 6), (6, 7, 5, 4), (4, 5, 1, 0), (2, 6, 4, 0), (7, 3, 1, 5)])
me_cube_007.materials.append(mat_material_003)
me_cube_007.use_remesh_preserve_volume = False
me_cube_007.use_remesh_preserve_attributes = False
me_cube_007.use_mirror_vertex_groups = False
me_cube_007.update()
me_cube_005 = bpy.data.meshes.new('Cube.005')
me_cube_005.from_pydata([(-1.0, -1.0, -1.0), (-1.0, -1.0, 1.0), (-1.0, 1.0, -1.0), (-1.0, 1.0, 1.0), (1.0, -1.0, -1.0), (1.0, -1.0, 1.0), (1.0, 1.0, -1.0), (1.0, 1.0, 1.0)], [], [(0, 1, 3, 2), (2, 3, 7, 6), (6, 7, 5, 4), (4, 5, 1, 0), (2, 6, 4, 0), (7, 3, 1, 5)])
me_cube_005.materials.append(mat_material_002)
me_cube_005.use_remesh_preserve_volume = False
me_cube_005.use_remesh_preserve_attributes = False
me_cube_005.use_mirror_vertex_groups = False
me_cube_005.update()
me_cube_004 = bpy.data.meshes.new('Cube.004')
me_cube_004.from_pydata([(-1.0, -1.0, -1.0), (-1.0, -1.0, 1.0), (-1.0, 1.0, -1.0), (-1.0, 1.0, 1.0), (1.0, -1.0, -1.0), (1.0, -1.0, 1.0), (1.0, 1.0, -1.0), (1.0, 1.0, 1.0)], [], [(0, 1, 3, 2), (2, 3, 7, 6), (6, 7, 5, 4), (4, 5, 1, 0), (2, 6, 4, 0), (7, 3, 1, 5)])
me_cube_004.materials.append(mat_material_001)
me_cube_004.use_remesh_preserve_volume = False
me_cube_004.use_remesh_preserve_attributes = False
me_cube_004.use_mirror_vertex_groups = False
me_cube_004.update()
me_cube_003 = bpy.data.meshes.new('Cube.003')
me_cube_003.from_pydata([(-1.0, -1.0, -1.0), (-1.0, -1.0, 1.0), (-1.0, 1.0, -1.0), (-1.0, 1.0, 1.0), (1.0, -1.0, -1.0), (1.0, -1.0, 1.0), (1.0, 1.0, -1.0), (1.0, 1.0, 1.0)], [], [(0, 1, 3, 2), (2, 3, 7, 6), (6, 7, 5, 4), (4, 5, 1, 0), (2, 6, 4, 0), (7, 3, 1, 5)])
me_cube_003.materials.append(mat_material_005)
me_cube_003.materials.append(mat_material_006)
me_cube_003.use_remesh_preserve_volume = False
me_cube_003.use_remesh_preserve_attributes = False
me_cube_003.use_mirror_vertex_groups = False
me_cube_003.update()
me_cube_002 = bpy.data.meshes.new('Cube.002')
me_cube_002.from_pydata([(-1.0, -1.0, -1.0), (-1.0, -1.0, 1.0), (-1.0, 1.0, -1.0), (-1.0, 1.0, 1.0), (1.0, -1.0, -1.0), (1.0, -1.0, 1.0), (1.0, 1.0, -1.0), (1.0, 1.0, 1.0)], [], [(0, 1, 3, 2), (2, 3, 7, 6), (6, 7, 5, 4), (4, 5, 1, 0), (2, 6, 4, 0), (7, 3, 1, 5)])
me_cube_002.materials.append(mat_material_002)
me_cube_002.use_remesh_preserve_volume = False
me_cube_002.use_remesh_preserve_attributes = False
me_cube_002.use_mirror_vertex_groups = False
me_cube_002.update()
me_cube_001 = bpy.data.meshes.new('Cube.001')
me_cube_001.from_pydata([(-1.0, -1.0, -1.0), (-1.0, -1.0, 1.0), (-1.0, 1.0, -1.0), (-1.0, 1.0, 1.0), (1.0, -1.0, -1.0), (1.0, -1.0, 1.0), (1.0, 1.0, -1.0), (1.0, 1.0, 1.0)], [], [(0, 1, 3, 2), (2, 3, 7, 6), (6, 7, 5, 4), (4, 5, 1, 0), (2, 6, 4, 0), (7, 3, 1, 5)])
me_cube_001.materials.append(mat_material_001)
me_cube_001.use_remesh_preserve_volume = False
me_cube_001.use_remesh_preserve_attributes = False
me_cube_001.use_mirror_vertex_groups = False
me_cube_001.update()
me_cube = bpy.data.meshes.new('Cube')
me_cube.from_pydata([(1.0, 1.0, -1.0), (1.0, -1.0, -1.0), (-1.0, -1.0, -1.0), (-1.0, 1.0, -1.0), (1.0, 1.0, 1.0), (1.0, -1.0, 1.0), (-1.0, -1.0, 1.0), (-1.0, 1.0, 1.0)], [], [(0, 1, 2, 3), (4, 7, 6, 5), (0, 4, 5, 1), (1, 5, 6, 2), (2, 6, 7, 3), (4, 0, 3, 7)])
me_cube.materials.append(mat_material)
me_cube.use_remesh_preserve_volume = False
me_cube.use_remesh_preserve_attributes = False
me_cube.use_mirror_vertex_groups = False
me_cube.update()

# ---- objects
ob_w_1_002 = bpy.data.objects.new('W_1.002', me_cube_061)
ob_w_1_000 = bpy.data.objects.new('W_1.000', me_cube_060)
ob_w_1_013 = bpy.data.objects.new('W_1.013', me_cube_059)
ob_w_1_012 = bpy.data.objects.new('W_1.012', me_cube_058)
ob_w_1_011 = bpy.data.objects.new('W_1.011', me_cube_045)
ob_w_1_010 = bpy.data.objects.new('W_1.010', me_cube_034)
ob_w_1_008 = bpy.data.objects.new('W_1.008', me_cube_006)
ob_w_1_006 = bpy.data.objects.new('W_1.006', me_cube_056)
ob_w_1_005 = bpy.data.objects.new('W_1.005', me_cube_055)
ob_w_1_004 = bpy.data.objects.new('W_1.004', me_cube_054)
ob_w_1_003 = bpy.data.objects.new('W_1.003', me_cube_053)
ob_w_1_001 = bpy.data.objects.new('W_1.001', me_cube_051)
ob_m_3_004 = bpy.data.objects.new('M_3.004', me_cube_049)
ob_c_3_002 = bpy.data.objects.new('C_3.002', me_cube_048)
ob_y_3_003 = bpy.data.objects.new('Y_3.003', me_cube_047)
ob_m_3_003 = bpy.data.objects.new('M_3.003', me_cube_046)
ob_y_3_002 = bpy.data.objects.new('Y_3.002', me_cube_044)
ob_m_3_002 = bpy.data.objects.new('M_3.002', me_cube_043)
ob_m_3_001 = bpy.data.objects.new('M_3.001', me_cube_042)
ob_y_3_001 = bpy.data.objects.new('Y_3.001', me_cube_041)
ob_c_3_001 = bpy.data.objects.new('C_3.001', me_cube_040)
ob_c_2_004 = bpy.data.objects.new('C_2.004', me_cube_039)
ob_y_2_005 = bpy.data.objects.new('Y_2.005', me_cube_038)
ob_m_2_006 = bpy.data.objects.new('M_2.006', me_cube_037)
ob_m_2_005 = bpy.data.objects.new('M_2.005', me_cube_036)
ob_y_2_004 = bpy.data.objects.new('Y_2.004', me_cube_035)
ob_c_2_003 = bpy.data.objects.new('C_2.003', me_cube_033)
ob_y_2_003 = bpy.data.objects.new('Y_2.003', me_cube_032)
ob_m_2_004 = bpy.data.objects.new('M_2.004', me_cube_031)
ob_m_2_003 = bpy.data.objects.new('M_2.003', me_cube_030)
ob_c_2_002 = bpy.data.objects.new('C_2.002', me_cube_029)
ob_y_2_002 = bpy.data.objects.new('Y_2.002', me_cube_028)
ob_m_2_002 = bpy.data.objects.new('M_2.002', me_cube_027)
ob_m_2_001 = bpy.data.objects.new('M_2.001', me_cube_026)
ob_y_2_001 = bpy.data.objects.new('Y_2.001', me_cube_025)
ob_c_2_001 = bpy.data.objects.new('C_2.001', me_cube_024)
ob_m_1_005 = bpy.data.objects.new('M_1.005', me_cube_023)
ob_y_1_004 = bpy.data.objects.new('Y_1.004', me_cube_022)
ob_c_1_003 = bpy.data.objects.new('C_1.003', me_cube_020)
ob_y_1_003 = bpy.data.objects.new('Y_1.003', me_cube_019)
ob_m_1_004 = bpy.data.objects.new('M_1.004', me_cube_018)
ob_m_1_003 = bpy.data.objects.new('M_1.003', me_cube_017)
ob_c_1_002 = bpy.data.objects.new('C_1.002', me_cube_016)
ob_y_1_002 = bpy.data.objects.new('Y_1.002', me_cube_015)
ob_m_1_002 = bpy.data.objects.new('M_1.002', me_cube_014)
ob_m_1_001 = bpy.data.objects.new('M_1.001', me_cube_013)
ob_y_1_001 = bpy.data.objects.new('Y_1.001', me_cube_012)
ob_c_1_001 = bpy.data.objects.new('C_1.001', me_cube_011)
ob_c_3 = bpy.data.objects.new('C_3', me_cube_010)
ob_y_3 = bpy.data.objects.new('Y_3', me_cube_009)
ob_m_3 = bpy.data.objects.new('M_3', me_cube_008)
ob_c_2 = bpy.data.objects.new('C_2', me_cube_007)
ob_y_2 = bpy.data.objects.new('Y_2', me_cube_005)
ob_m_2 = bpy.data.objects.new('M_2', me_cube_004)
ob_c_1 = bpy.data.objects.new('C_1', me_cube_003)
ob_y_1 = bpy.data.objects.new('Y_1', me_cube_002)
ob_m_1 = bpy.data.objects.new('M_1', me_cube_001)
ob_plane = bpy.data.objects.new('Plane', me_cube)
ob_lamp = bpy.data.objects.new('Lamp', light_lamp)
ob_camera = bpy.data.objects.new('Camera', cam_camera)

# ---- transforms, parenting, visibility, modifiers, constraints
ob_w_1_002.location = (-2.415, 4.136, 0.5658)
ob_w_1_002.scale = (0.4942, 0.4942, 0.4942)
ob_w_1_002.lineart.crease_threshold = 0.0
ob_w_1_000.location = (-2.415, 4.136, 1.553)
ob_w_1_000.scale = (0.4942, 0.4942, 0.4942)
ob_w_1_000.lineart.crease_threshold = 0.0
ob_w_1_013.location = (-2.397, 2.173, 1.513)
ob_w_1_013.scale = (0.4942, 0.4942, 0.4942)
ob_w_1_013.lineart.crease_threshold = 0.0
ob_w_1_012.location = (-2.415, 3.164, 1.553)
ob_w_1_012.scale = (0.4942, 0.4942, 0.4942)
ob_w_1_012.lineart.crease_threshold = 0.0
ob_w_1_011.location = (-2.415, 3.164, 0.5658)
ob_w_1_011.scale = (0.4942, 0.4942, 0.4942)
ob_w_1_011.lineart.crease_threshold = 0.0
ob_w_1_010.location = (-3.391, 3.164, 1.549)
ob_w_1_010.scale = (0.4942, 0.4942, 0.4942)
ob_w_1_010.lineart.crease_threshold = 0.0
ob_w_1_008.location = (-2.388, -3.79, 1.549)
ob_w_1_008.scale = (0.4942, 0.4942, 0.4942)
ob_w_1_008.lineart.crease_threshold = 0.0
ob_w_1_006.location = (-2.368, -3.784, 0.5621)
ob_w_1_006.scale = (0.4942, 0.4942, 0.4942)
ob_w_1_006.lineart.crease_threshold = 0.0
ob_w_1_005.location = (-2.388, -2.781, 1.549)
ob_w_1_005.scale = (0.4942, 0.4942, 0.4942)
ob_w_1_005.lineart.crease_threshold = 0.0
ob_w_1_004.location = (-2.363, -2.792, 0.5711)
ob_w_1_004.scale = (0.4942, 0.4942, 0.4942)
ob_w_1_004.lineart.crease_threshold = 0.0
ob_w_1_003.location = (-2.388, -1.788, 1.537)
ob_w_1_003.scale = (0.4942, 0.4942, 0.4942)
ob_w_1_003.lineart.crease_threshold = 0.0
ob_w_1_001.location = (-3.392, -2.822, 1.565)
ob_w_1_001.scale = (0.4942, 0.4942, 0.4942)
ob_w_1_001.lineart.crease_threshold = 0.0
ob_m_3_004.location = (-4.375, 0.2056, 3.45)
ob_m_3_004.scale = (0.4942, 0.4942, 0.4942)
ob_m_3_004.lineart.crease_threshold = 0.0
ob_c_3_002.location = (-2.403, 1.19, 1.518)
ob_c_3_002.scale = (0.4942, 0.4942, 0.4942)
ob_c_3_002.lineart.crease_threshold = 0.0
ob_y_3_003.location = (-2.403, 0.2102, 1.518)
ob_y_3_003.scale = (0.4942, 0.4942, 0.4942)
ob_y_3_003.lineart.crease_threshold = 0.0
ob_m_3_003.location = (-2.403, -0.7826, 1.518)
ob_m_3_003.scale = (0.4942, 0.4942, 0.4942)
ob_m_3_003.lineart.crease_threshold = 0.0
ob_y_3_002.location = (-2.403, 2.178, 0.5292)
ob_y_3_002.scale = (0.4942, 0.4942, 0.4942)
ob_y_3_002.lineart.crease_threshold = 0.0
ob_m_3_002.location = (-2.403, 1.185, 0.5292)
ob_m_3_002.scale = (0.4942, 0.4942, 0.4942)
ob_m_3_002.lineart.crease_threshold = 0.0
ob_m_3_001.location = (-2.403, -1.788, 0.5292)
ob_m_3_001.scale = (0.4942, 0.4942, 0.4942)
ob_m_3_001.lineart.crease_threshold = 0.0
ob_y_3_001.location = (-2.403, -0.7957, 0.5292)
ob_y_3_001.scale = (0.4942, 0.4942, 0.4942)
ob_y_3_001.lineart.crease_threshold = 0.0
ob_c_3_001.location = (-2.403, 0.1837, 0.5292)
ob_c_3_001.scale = (0.4942, 0.4942, 0.4942)
ob_c_3_001.lineart.crease_threshold = 0.0
ob_c_2_004.location = (-3.406, 1.177, 2.507)
ob_c_2_004.scale = (0.4942, 0.4942, 0.4942)
ob_c_2_004.lineart.crease_threshold = 0.0
ob_y_2_005.location = (-3.406, 0.1885, 2.507)
ob_y_2_005.scale = (0.4942, 0.4942, 0.4942)
ob_y_2_005.lineart.crease_threshold = 0.0
ob_m_2_006.location = (-3.406, -0.8151, 2.507)
ob_m_2_006.scale = (0.4942, 0.4942, 0.4942)
ob_m_2_006.lineart.crease_threshold = 0.0
ob_m_2_005.location = (-3.406, 1.202, 1.519)
ob_m_2_005.scale = (0.4942, 0.4942, 0.4942)
ob_m_2_005.lineart.crease_threshold = 0.0
ob_y_2_004.location = (-3.406, 2.206, 1.519)
ob_y_2_004.scale = (0.4942, 0.4942, 0.4942)
ob_y_2_004.lineart.crease_threshold = 0.0
ob_c_2_003.location = (-3.406, 0.2371, 1.519)
ob_c_2_003.scale = (0.4942, 0.4942, 0.4942)
ob_c_2_003.lineart.crease_threshold = 0.0
ob_y_2_003.location = (-3.406, -0.7509, 1.519)
ob_y_2_003.scale = (0.4942, 0.4942, 0.4942)
ob_y_2_003.lineart.crease_threshold = 0.0
ob_m_2_004.location = (-3.406, -1.797, 1.519)
ob_m_2_004.scale = (0.4942, 0.4942, 0.4942)
ob_m_2_004.lineart.crease_threshold = 0.0
ob_m_2_003.location = (-3.406, 3.146, 0.5292)
ob_m_2_003.scale = (0.4942, 0.4942, 0.4942)
ob_m_2_003.lineart.crease_threshold = 0.0
ob_c_2_002.location = (-3.406, 2.168, 0.5292)
ob_c_2_002.scale = (0.4942, 0.4942, 0.4942)
ob_c_2_002.lineart.crease_threshold = 0.0
ob_y_2_002.location = (-3.406, 1.18, 0.5292)
ob_y_2_002.scale = (0.4942, 0.4942, 0.4942)
ob_y_2_002.lineart.crease_threshold = 0.0
ob_m_2_002.location = (-3.406, 0.176, 0.5292)
ob_m_2_002.scale = (0.4942, 0.4942, 0.4942)
ob_m_2_002.lineart.crease_threshold = 0.0
ob_m_2_001.location = (-3.406, -2.781, 0.5292)
ob_m_2_001.scale = (0.4942, 0.4942, 0.4942)
ob_m_2_001.lineart.crease_threshold = 0.0
ob_y_2_001.location = (-3.406, -1.777, 0.5292)
ob_y_2_001.scale = (0.4942, 0.4942, 0.4942)
ob_y_2_001.lineart.crease_threshold = 0.0
ob_c_2_001.location = (-3.406, -0.7894, 0.5292)
ob_c_2_001.scale = (0.4942, 0.4942, 0.4942)
ob_c_2_001.lineart.crease_threshold = 0.0
ob_m_1_005.location = (-4.386, 1.178, 2.512)
ob_m_1_005.scale = (0.4942, 0.4942, 0.4942)
ob_m_1_005.lineart.crease_threshold = 0.0
ob_y_1_004.location = (-4.386, 2.149, 2.512)
ob_y_1_004.scale = (0.4942, 0.4942, 0.4942)
ob_y_1_004.lineart.crease_threshold = 0.0
ob_c_1_003.location = (-4.386, 0.17, 2.512)
ob_c_1_003.scale = (0.4942, 0.4942, 0.4942)
ob_c_1_003.lineart.crease_threshold = 0.0
ob_y_1_003.location = (-4.386, -0.816, 2.512)
ob_y_1_003.scale = (0.4942, 0.4942, 0.4942)
ob_y_1_003.lineart.crease_threshold = 0.0
ob_m_1_004.location = (-4.386, -1.787, 2.512)
ob_m_1_004.scale = (0.4942, 0.4942, 0.4942)
ob_m_1_004.lineart.crease_threshold = 0.0
ob_m_1_003.location = (-4.386, 3.106, 1.518)
ob_m_1_003.scale = (0.4942, 0.4942, 0.4942)
ob_m_1_003.lineart.crease_threshold = 0.0
ob_c_1_002.location = (-4.386, 2.136, 1.518)
ob_c_1_002.scale = (0.4942, 0.4942, 0.4942)
ob_c_1_002.lineart.crease_threshold = 0.0
ob_y_1_002.location = (-4.386, 1.15, 1.518)
ob_y_1_002.scale = (0.4942, 0.4942, 0.4942)
ob_y_1_002.lineart.crease_threshold = 0.0
ob_m_1_002.location = (-4.386, 0.1787, 1.518)
ob_m_1_002.scale = (0.4942, 0.4942, 0.4942)
ob_m_1_002.lineart.crease_threshold = 0.0
ob_m_1_001.location = (-4.386, -2.762, 1.518)
ob_m_1_001.scale = (0.4942, 0.4942, 0.4942)
ob_m_1_001.lineart.crease_threshold = 0.0
ob_y_1_001.location = (-4.386, -1.791, 1.518)
ob_y_1_001.scale = (0.4942, 0.4942, 0.4942)
ob_y_1_001.lineart.crease_threshold = 0.0
ob_c_1_001.location = (-4.386, -0.8052, 1.518)
ob_c_1_001.scale = (0.4942, 0.4942, 0.4942)
ob_c_1_001.lineart.crease_threshold = 0.0
ob_c_3.location = (-4.386, 4.133, 0.5292)
ob_c_3.scale = (0.4942, 0.4942, 0.4942)
ob_c_3.lineart.crease_threshold = 0.0
ob_y_3.location = (-4.386, 3.153, 0.5292)
ob_y_3.scale = (0.4942, 0.4942, 0.4942)
ob_y_3.lineart.crease_threshold = 0.0
ob_m_3.location = (-4.386, 2.161, 0.5292)
ob_m_3.scale = (0.4942, 0.4942, 0.4942)
ob_m_3.lineart.crease_threshold = 0.0
ob_c_2.location = (-4.386, 1.181, 0.5292)
ob_c_2.scale = (0.4942, 0.4942, 0.4942)
ob_c_2.lineart.crease_threshold = 0.0
ob_y_2.location = (-4.386, 0.1928, 0.5292)
ob_y_2.scale = (0.4942, 0.4942, 0.4942)
ob_y_2.lineart.crease_threshold = 0.0
ob_m_2.location = (-4.386, -0.8108, 0.5292)
ob_m_2.scale = (0.4942, 0.4942, 0.4942)
ob_m_2.lineart.crease_threshold = 0.0
ob_c_1.location = (-4.386, -1.792, 0.5292)
ob_c_1.scale = (0.4942, 0.4942, 0.4942)
ob_c_1.lineart.crease_threshold = 0.0
ob_y_1.location = (-4.386, -2.778, 0.5292)
ob_y_1.scale = (0.4942, 0.4942, 0.4942)
ob_y_1.lineart.crease_threshold = 0.0
ob_m_1.location = (-4.386, -3.749, 0.5292)
ob_m_1.scale = (0.4942, 0.4942, 0.4942)
ob_m_1.lineart.crease_threshold = 0.0
ob_plane.location = (0.0, 0.0, 0.0)
ob_plane.scale = (5.942, -5.001, 0.04374)
ob_plane.lock_rotations_4d = False
ob_plane.empty_display_type = 'ARROWS'
ob_plane.lineart.crease_threshold = 0.0
ob_lamp.location = (4.076, 1.005, 5.904)
ob_lamp.rotation_euler = (0.6503, 0.05522, 1.866)
ob_lamp.lock_rotations_4d = False
ob_lamp.empty_display_type = 'ARROWS'
ob_lamp.color = (0.0, 0.0, 0.0, 0.0)
ob_lamp.lineart.crease_threshold = 0.0
ob_camera.location = (7.481, -6.508, 5.344)
ob_camera.rotation_euler = (1.109, 0.0, 0.8149)
ob_camera.lock_rotations_4d = False
ob_camera.empty_display_type = 'ARROWS'
ob_camera.color = (0.0, 0.0, 0.0, 0.0)
ob_camera.display_type = 'WIRE'
ob_camera.lineart.crease_threshold = 0.0

# ---- collection membership
col_collection_1.objects.link(ob_w_1_002)
col_collection_1.objects.link(ob_w_1_000)
col_collection_1.objects.link(ob_w_1_013)
col_collection_1.objects.link(ob_w_1_012)
col_collection_1.objects.link(ob_w_1_011)
col_collection_1.objects.link(ob_w_1_010)
col_collection_1.objects.link(ob_w_1_008)
col_collection_1.objects.link(ob_w_1_006)
col_collection_1.objects.link(ob_w_1_005)
col_collection_1.objects.link(ob_w_1_004)
col_collection_1.objects.link(ob_w_1_003)
col_collection_1.objects.link(ob_w_1_001)
col_collection_1.objects.link(ob_m_3_004)
col_collection_1.objects.link(ob_c_3_002)
col_collection_1.objects.link(ob_y_3_003)
col_collection_1.objects.link(ob_m_3_003)
col_collection_1.objects.link(ob_y_3_002)
col_collection_1.objects.link(ob_m_3_002)
col_collection_1.objects.link(ob_m_3_001)
col_collection_1.objects.link(ob_y_3_001)
col_collection_1.objects.link(ob_c_3_001)
col_collection_1.objects.link(ob_c_2_004)
col_collection_1.objects.link(ob_y_2_005)
col_collection_1.objects.link(ob_m_2_006)
col_collection_1.objects.link(ob_m_2_005)
col_collection_1.objects.link(ob_y_2_004)
col_collection_1.objects.link(ob_c_2_003)
col_collection_1.objects.link(ob_y_2_003)
col_collection_1.objects.link(ob_m_2_004)
col_collection_1.objects.link(ob_m_2_003)
col_collection_1.objects.link(ob_c_2_002)
col_collection_1.objects.link(ob_y_2_002)
col_collection_1.objects.link(ob_m_2_002)
col_collection_1.objects.link(ob_m_2_001)
col_collection_1.objects.link(ob_y_2_001)
col_collection_1.objects.link(ob_c_2_001)
col_collection_1.objects.link(ob_m_1_005)
col_collection_1.objects.link(ob_y_1_004)
col_collection_1.objects.link(ob_c_1_003)
col_collection_1.objects.link(ob_y_1_003)
col_collection_1.objects.link(ob_m_1_004)
col_collection_1.objects.link(ob_m_1_003)
col_collection_1.objects.link(ob_c_1_002)
col_collection_1.objects.link(ob_y_1_002)
col_collection_1.objects.link(ob_m_1_002)
col_collection_1.objects.link(ob_m_1_001)
col_collection_1.objects.link(ob_y_1_001)
col_collection_1.objects.link(ob_c_1_001)
col_collection_1.objects.link(ob_c_3)
col_collection_1.objects.link(ob_y_3)
col_collection_1.objects.link(ob_m_3)
col_collection_1.objects.link(ob_c_2)
col_collection_1.objects.link(ob_y_2)
col_collection_1.objects.link(ob_m_2)
col_collection_1.objects.link(ob_c_1)
col_collection_1.objects.link(ob_y_1)
col_collection_1.objects.link(ob_m_1)
col_collection_1.objects.link(ob_plane)
col_collection_1.objects.link(ob_lamp)
col_collection_1.objects.link(ob_camera)

# ---- scene / render settings (as saved in the file)
scene.camera = ob_camera
scene.frame_start = 1; scene.frame_end = 250; scene.frame_set(1)
scene.render.engine = 'BLENDER_EEVEE_NEXT'
scene.render.resolution_percentage = 50
scene.render.dither_intensity = 0.0
scene.cycles.use_denoising = False
scene.cycles.samples = 128
scene.cycles.sampling_pattern = 'TABULATED_SOBOL'
scene.cycles.use_adaptive_sampling = False
scene.cycles.use_light_tree = False
scene.cycles.blur_glossy = 0.0
scene.cycles.sample_clamp_indirect = 0.0
scene.view_settings.view_transform = 'Standard'
bpy.context.view_layer.update()
